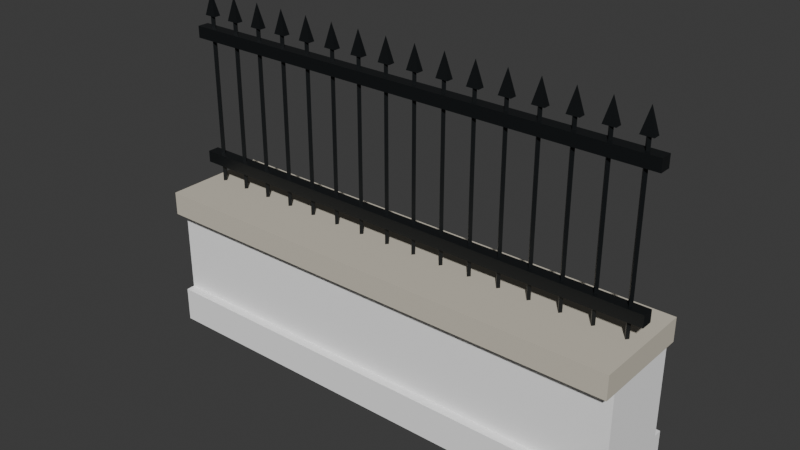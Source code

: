 # Source: railing.blend  (saved by Blender 5.2.44; exported with 4.5.12 LTS)
import bpy
from mathutils import Matrix  # noqa: F401  (used for matrix-valued properties, if any)

bpy.ops.wm.read_factory_settings(use_empty=True)
scene = bpy.context.scene
scene.name = 'Scene'

# ---- collections
col_collection = bpy.data.collections.new('Collection'); scene.collection.children.link(col_collection)

# ---- materials (node trees are filled in below, after node groups)
mat_brick = bpy.data.materials.new('brick')
mat_brick.diffuse_color = (1.0, 1.0, 1.0, 1.0)
mat_coping = bpy.data.materials.new('coping')
mat_coping.diffuse_color = (0.624, 0.5776, 0.4793, 1.0)
mat_iron = bpy.data.materials.new('iron')
mat_iron.diffuse_color = (0.01298, 0.01521, 0.01681, 1.0)

# ---- material node trees
mat_brick.use_nodes = True; mat_brick.node_tree.nodes.clear()
_N = mat_brick.node_tree.nodes; _L = mat_brick.node_tree.links
n0 = _N.new('ShaderNodeBsdfPrincipled'); n0.name = 'Principled BSDF'; n0.location = (-200, 100)
n0.inputs[0].default_value = (1.0, 1.0, 1.0, 1.0)
n0.inputs[2].default_value = 0.9
n0.inputs[10].default_value = 0.005
n1 = _N.new('ShaderNodeOutputMaterial'); n1.name = 'Material Output'; n1.location = (200, 100)
_L.new(n0.outputs[0], n1.inputs[0])
n1.is_active_output = True
mat_coping.use_nodes = True; mat_coping.node_tree.nodes.clear()
_N = mat_coping.node_tree.nodes; _L = mat_coping.node_tree.links
n0 = _N.new('ShaderNodeBsdfPrincipled'); n0.name = 'Principled BSDF'; n0.location = (-200, 100)
n0.inputs[0].default_value = (0.624, 0.5776, 0.4793, 1.0)
n0.inputs[2].default_value = 0.9
n0.inputs[10].default_value = 0.005
n1 = _N.new('ShaderNodeOutputMaterial'); n1.name = 'Material Output'; n1.location = (200, 100)
_L.new(n0.outputs[0], n1.inputs[0])
n1.is_active_output = True
mat_iron.use_nodes = True; mat_iron.node_tree.nodes.clear()
_N = mat_iron.node_tree.nodes; _L = mat_iron.node_tree.links
n0 = _N.new('ShaderNodeBsdfPrincipled'); n0.name = 'Principled BSDF'; n0.location = (-200, 100)
n0.inputs[0].default_value = (0.01298, 0.01521, 0.01681, 1.0)
n0.inputs[1].default_value = 0.4
n0.inputs[2].default_value = 0.4
n0.inputs[10].default_value = 0.005
n1 = _N.new('ShaderNodeOutputMaterial'); n1.name = 'Material Output'; n1.location = (200, 100)
_L.new(n0.outputs[0], n1.inputs[0])
n1.is_active_output = True

# ---- world
world_world = bpy.data.worlds.new('World'); scene.world = world_world
world_world.use_nodes = True; world_world.node_tree.nodes.clear()
_N = world_world.node_tree.nodes; _L = world_world.node_tree.links
n0 = _N.new('ShaderNodeOutputWorld'); n0.name = 'World Output'; n0.location = (200, 100)
n1 = _N.new('ShaderNodeBackground'); n1.name = 'Background'; n1.location = (-200, 100)
n1.inputs[0].default_value = (0.05088, 0.05088, 0.05088, 1.0)
_L.new(n1.outputs[0], n0.inputs[0])
n0.is_active_output = True
world_world.color = (0.05088, 0.05088, 0.05088)
world_world.sun_shadow_jitter_overblur = 0.0

# ---- meshes
me_plinth = bpy.data.meshes.new('plinth')
me_plinth.from_pydata([(-1.0, -0.204, 0.0), (1.0, -0.204, 0.0), (1.0, 0.204, 0.0), (-1.0, 0.204, 0.0), (-1.0, -0.204, 0.144), (1.0, -0.204, 0.144), (1.0, 0.204, 0.144), (-1.0, 0.204, 0.144), (-1.0, -0.168, 0.144), (1.0, -0.168, 0.144), (1.0, 0.168, 0.144), (-1.0, 0.168, 0.144), (-1.0, -0.168, 0.504), (1.0, -0.168, 0.504), (1.0, 0.168, 0.504), (-1.0, 0.168, 0.504), (-1.0, -0.216, 0.504), (1.0, -0.216, 0.504), (1.0, 0.216, 0.504), (-1.0, 0.216, 0.504), (-1.0, -0.216, 0.6), (1.0, -0.216, 0.6), (1.0, 0.216, 0.6), (-1.0, 0.216, 0.6), (-1.0, -0.024, 0.672), (1.0, -0.024, 0.672), (1.0, 0.024, 0.672), (-1.0, 0.024, 0.672), (-1.0, -0.024, 0.72), (1.0, -0.024, 0.72), (1.0, 0.024, 0.72), (-1.0, 0.024, 0.72), (-1.0, -0.024, 1.2), (1.0, -0.024, 1.2), (1.0, 0.024, 1.2), (-1.0, 0.024, 1.2), (-1.0, -0.024, 1.248), (1.0, -0.024, 1.248), (1.0, 0.024, 1.248), (-1.0, 0.024, 1.248), (-0.9375, 0.0108, 0.6), (-0.9465, 6.613e-19, 0.6), (-0.9375, -0.0108, 0.6), (-0.9285, -1.984e-18, 0.6), (-0.9375, 0.0108, 1.296), (-0.9465, 6.613e-19, 1.296), (-0.9375, -0.0108, 1.296), (-0.9285, -1.984e-18, 1.296), (-0.9625, -0.0144, 1.296), (-0.9125, -0.0144, 1.296), (-0.9125, 0.0144, 1.296), (-0.9625, 0.0144, 1.296), (-0.9375, 0.0, 1.392), (-0.8125, 0.0108, 0.6), (-0.8215, 6.613e-19, 0.6), (-0.8125, -0.0108, 0.6), (-0.8035, -1.984e-18, 0.6), (-0.8125, 0.0108, 1.296), (-0.8215, 6.613e-19, 1.296), (-0.8125, -0.0108, 1.296), (-0.8035, -1.984e-18, 1.296), (-0.8375, -0.0144, 1.296), (-0.7875, -0.0144, 1.296), (-0.7875, 0.0144, 1.296), (-0.8375, 0.0144, 1.296), (-0.8125, 0.0, 1.392), (-0.6875, 0.0108, 0.6), (-0.6965, 6.613e-19, 0.6), (-0.6875, -0.0108, 0.6), (-0.6785, -1.984e-18, 0.6), (-0.6875, 0.0108, 1.296), (-0.6965, 6.613e-19, 1.296), (-0.6875, -0.0108, 1.296), (-0.6785, -1.984e-18, 1.296), (-0.7125, -0.0144, 1.296), (-0.6625, -0.0144, 1.296), (-0.6625, 0.0144, 1.296), (-0.7125, 0.0144, 1.296), (-0.6875, 0.0, 1.392), (-0.5625, 0.0108, 0.6), (-0.5715, 6.613e-19, 0.6), (-0.5625, -0.0108, 0.6), (-0.5535, -1.984e-18, 0.6), (-0.5625, 0.0108, 1.296), (-0.5715, 6.613e-19, 1.296), (-0.5625, -0.0108, 1.296), (-0.5535, -1.984e-18, 1.296), (-0.5875, -0.0144, 1.296), (-0.5375, -0.0144, 1.296), (-0.5375, 0.0144, 1.296), (-0.5875, 0.0144, 1.296), (-0.5625, 0.0, 1.392), (-0.4375, 0.0108, 0.6), (-0.4465, 6.613e-19, 0.6), (-0.4375, -0.0108, 0.6), (-0.4285, -1.984e-18, 0.6), (-0.4375, 0.0108, 1.296), (-0.4465, 6.613e-19, 1.296), (-0.4375, -0.0108, 1.296), (-0.4285, -1.984e-18, 1.296), (-0.4625, -0.0144, 1.296), (-0.4125, -0.0144, 1.296), (-0.4125, 0.0144, 1.296), (-0.4625, 0.0144, 1.296), (-0.4375, 0.0, 1.392), (-0.3125, 0.0108, 0.6), (-0.3215, 6.613e-19, 0.6), (-0.3125, -0.0108, 0.6), (-0.3035, -1.984e-18, 0.6), (-0.3125, 0.0108, 1.296), (-0.3215, 6.613e-19, 1.296), (-0.3125, -0.0108, 1.296), (-0.3035, -1.984e-18, 1.296), (-0.3375, -0.0144, 1.296), (-0.2875, -0.0144, 1.296), (-0.2875, 0.0144, 1.296), (-0.3375, 0.0144, 1.296), (-0.3125, 0.0, 1.392), (-0.1875, 0.0108, 0.6), (-0.1965, 6.613e-19, 0.6), (-0.1875, -0.0108, 0.6), (-0.1785, -1.984e-18, 0.6), (-0.1875, 0.0108, 1.296), (-0.1965, 6.613e-19, 1.296), (-0.1875, -0.0108, 1.296), (-0.1785, -1.984e-18, 1.296), (-0.2125, -0.0144, 1.296), (-0.1625, -0.0144, 1.296), (-0.1625, 0.0144, 1.296), (-0.2125, 0.0144, 1.296), (-0.1875, 0.0, 1.392), (-0.0625, 0.0108, 0.6), (-0.0715, 6.613e-19, 0.6), (-0.0625, -0.0108, 0.6), (-0.0535, -1.984e-18, 0.6), (-0.0625, 0.0108, 1.296), (-0.0715, 6.613e-19, 1.296), (-0.0625, -0.0108, 1.296), (-0.0535, -1.984e-18, 1.296), (-0.0875, -0.0144, 1.296), (-0.0375, -0.0144, 1.296), (-0.0375, 0.0144, 1.296), (-0.0875, 0.0144, 1.296), (-0.0625, 0.0, 1.392), (0.0625, 0.0108, 0.6), (0.0535, 6.613e-19, 0.6), (0.0625, -0.0108, 0.6), (0.0715, -1.984e-18, 0.6), (0.0625, 0.0108, 1.296), (0.0535, 6.613e-19, 1.296), (0.0625, -0.0108, 1.296), (0.0715, -1.984e-18, 1.296), (0.0375, -0.0144, 1.296), (0.0875, -0.0144, 1.296), (0.0875, 0.0144, 1.296), (0.0375, 0.0144, 1.296), (0.0625, 0.0, 1.392), (0.1875, 0.0108, 0.6), (0.1785, 6.613e-19, 0.6), (0.1875, -0.0108, 0.6), (0.1965, -1.984e-18, 0.6), (0.1875, 0.0108, 1.296), (0.1785, 6.613e-19, 1.296), (0.1875, -0.0108, 1.296), (0.1965, -1.984e-18, 1.296), (0.1625, -0.0144, 1.296), (0.2125, -0.0144, 1.296), (0.2125, 0.0144, 1.296), (0.1625, 0.0144, 1.296), (0.1875, 0.0, 1.392), (0.3125, 0.0108, 0.6), (0.3035, 6.613e-19, 0.6), (0.3125, -0.0108, 0.6), (0.3215, -1.984e-18, 0.6), (0.3125, 0.0108, 1.296), (0.3035, 6.613e-19, 1.296), (0.3125, -0.0108, 1.296), (0.3215, -1.984e-18, 1.296), (0.2875, -0.0144, 1.296), (0.3375, -0.0144, 1.296), (0.3375, 0.0144, 1.296), (0.2875, 0.0144, 1.296), (0.3125, 0.0, 1.392), (0.4375, 0.0108, 0.6), (0.4285, 6.613e-19, 0.6), (0.4375, -0.0108, 0.6), (0.4465, -1.984e-18, 0.6), (0.4375, 0.0108, 1.296), (0.4285, 6.613e-19, 1.296), (0.4375, -0.0108, 1.296), (0.4465, -1.984e-18, 1.296), (0.4125, -0.0144, 1.296), (0.4625, -0.0144, 1.296), (0.4625, 0.0144, 1.296), (0.4125, 0.0144, 1.296), (0.4375, 0.0, 1.392), (0.5625, 0.0108, 0.6), (0.5535, 6.613e-19, 0.6), (0.5625, -0.0108, 0.6), (0.5715, -1.984e-18, 0.6), (0.5625, 0.0108, 1.296), (0.5535, 6.613e-19, 1.296), (0.5625, -0.0108, 1.296), (0.5715, -1.984e-18, 1.296), (0.5375, -0.0144, 1.296), (0.5875, -0.0144, 1.296), (0.5875, 0.0144, 1.296), (0.5375, 0.0144, 1.296), (0.5625, 0.0, 1.392), (0.6875, 0.0108, 0.6), (0.6785, 6.613e-19, 0.6), (0.6875, -0.0108, 0.6), (0.6965, -1.984e-18, 0.6), (0.6875, 0.0108, 1.296), (0.6785, 6.613e-19, 1.296), (0.6875, -0.0108, 1.296), (0.6965, -1.984e-18, 1.296), (0.6625, -0.0144, 1.296), (0.7125, -0.0144, 1.296), (0.7125, 0.0144, 1.296), (0.6625, 0.0144, 1.296), (0.6875, 0.0, 1.392), (0.8125, 0.0108, 0.6), (0.8035, 6.613e-19, 0.6), (0.8125, -0.0108, 0.6), (0.8215, -1.984e-18, 0.6), (0.8125, 0.0108, 1.296), (0.8035, 6.613e-19, 1.296), (0.8125, -0.0108, 1.296), (0.8215, -1.984e-18, 1.296), (0.7875, -0.0144, 1.296), (0.8375, -0.0144, 1.296), (0.8375, 0.0144, 1.296), (0.7875, 0.0144, 1.296), (0.8125, 0.0, 1.392), (0.9375, 0.0108, 0.6), (0.9285, 6.613e-19, 0.6), (0.9375, -0.0108, 0.6), (0.9465, -1.984e-18, 0.6), (0.9375, 0.0108, 1.296), (0.9285, 6.613e-19, 1.296), (0.9375, -0.0108, 1.296), (0.9465, -1.984e-18, 1.296), (0.9125, -0.0144, 1.296), (0.9625, -0.0144, 1.296), (0.9625, 0.0144, 1.296), (0.9125, 0.0144, 1.296), (0.9375, 0.0, 1.392)], [], [(0, 3, 2, 1), (4, 5, 6, 7), (0, 1, 5, 4), (1, 2, 6, 5), (2, 3, 7, 6), (3, 0, 4, 7), (8, 11, 10, 9), (12, 13, 14, 15), (8, 9, 13, 12), (9, 10, 14, 13), (10, 11, 15, 14), (11, 8, 12, 15), (16, 19, 18, 17), (20, 21, 22, 23), (16, 17, 21, 20), (17, 18, 22, 21), (18, 19, 23, 22), (19, 16, 20, 23), (24, 27, 26, 25), (28, 29, 30, 31), (24, 25, 29, 28), (25, 26, 30, 29), (26, 27, 31, 30), (27, 24, 28, 31), (32, 35, 34, 33), (36, 37, 38, 39), (32, 33, 37, 36), (33, 34, 38, 37), (34, 35, 39, 38), (35, 32, 36, 39), (40, 43, 42, 41), (44, 45, 46, 47), (40, 41, 45, 44), (41, 42, 46, 45), (42, 43, 47, 46), (43, 40, 44, 47), (48, 51, 50, 49), (48, 49, 52), (49, 50, 52), (50, 51, 52), (51, 48, 52), (53, 56, 55, 54), (57, 58, 59, 60), (53, 54, 58, 57), (54, 55, 59, 58), (55, 56, 60, 59), (56, 53, 57, 60), (61, 64, 63, 62), (61, 62, 65), (62, 63, 65), (63, 64, 65), (64, 61, 65), (66, 69, 68, 67), (70, 71, 72, 73), (66, 67, 71, 70), (67, 68, 72, 71), (68, 69, 73, 72), (69, 66, 70, 73), (74, 77, 76, 75), (74, 75, 78), (75, 76, 78), (76, 77, 78), (77, 74, 78), (79, 82, 81, 80), (83, 84, 85, 86), (79, 80, 84, 83), (80, 81, 85, 84), (81, 82, 86, 85), (82, 79, 83, 86), (87, 90, 89, 88), (87, 88, 91), (88, 89, 91), (89, 90, 91), (90, 87, 91), (92, 95, 94, 93), (96, 97, 98, 99), (92, 93, 97, 96), (93, 94, 98, 97), (94, 95, 99, 98), (95, 92, 96, 99), (100, 103, 102, 101), (100, 101, 104), (101, 102, 104), (102, 103, 104), (103, 100, 104), (105, 108, 107, 106), (109, 110, 111, 112), (105, 106, 110, 109), (106, 107, 111, 110), (107, 108, 112, 111), (108, 105, 109, 112), (113, 116, 115, 114), (113, 114, 117), (114, 115, 117), (115, 116, 117), (116, 113, 117), (118, 121, 120, 119), (122, 123, 124, 125), (118, 119, 123, 122), (119, 120, 124, 123), (120, 121, 125, 124), (121, 118, 122, 125), (126, 129, 128, 127), (126, 127, 130), (127, 128, 130), (128, 129, 130), (129, 126, 130), (131, 134, 133, 132), (135, 136, 137, 138), (131, 132, 136, 135), (132, 133, 137, 136), (133, 134, 138, 137), (134, 131, 135, 138), (139, 142, 141, 140), (139, 140, 143), (140, 141, 143), (141, 142, 143), (142, 139, 143), (144, 147, 146, 145), (148, 149, 150, 151), (144, 145, 149, 148), (145, 146, 150, 149), (146, 147, 151, 150), (147, 144, 148, 151), (152, 155, 154, 153), (152, 153, 156), (153, 154, 156), (154, 155, 156), (155, 152, 156), (157, 160, 159, 158), (161, 162, 163, 164), (157, 158, 162, 161), (158, 159, 163, 162), (159, 160, 164, 163), (160, 157, 161, 164), (165, 168, 167, 166), (165, 166, 169), (166, 167, 169), (167, 168, 169), (168, 165, 169), (170, 173, 172, 171), (174, 175, 176, 177), (170, 171, 175, 174), (171, 172, 176, 175), (172, 173, 177, 176), (173, 170, 174, 177), (178, 181, 180, 179), (178, 179, 182), (179, 180, 182), (180, 181, 182), (181, 178, 182), (183, 186, 185, 184), (187, 188, 189, 190), (183, 184, 188, 187), (184, 185, 189, 188), (185, 186, 190, 189), (186, 183, 187, 190), (191, 194, 193, 192), (191, 192, 195), (192, 193, 195), (193, 194, 195), (194, 191, 195), (196, 199, 198, 197), (200, 201, 202, 203), (196, 197, 201, 200), (197, 198, 202, 201), (198, 199, 203, 202), (199, 196, 200, 203), (204, 207, 206, 205), (204, 205, 208), (205, 206, 208), (206, 207, 208), (207, 204, 208), (209, 212, 211, 210), (213, 214, 215, 216), (209, 210, 214, 213), (210, 211, 215, 214), (211, 212, 216, 215), (212, 209, 213, 216), (217, 220, 219, 218), (217, 218, 221), (218, 219, 221), (219, 220, 221), (220, 217, 221), (222, 225, 224, 223), (226, 227, 228, 229), (222, 223, 227, 226), (223, 224, 228, 227), (224, 225, 229, 228), (225, 222, 226, 229), (230, 233, 232, 231), (230, 231, 234), (231, 232, 234), (232, 233, 234), (233, 230, 234), (235, 238, 237, 236), (239, 240, 241, 242), (235, 236, 240, 239), (236, 237, 241, 240), (237, 238, 242, 241), (238, 235, 239, 242), (243, 246, 245, 244), (243, 244, 247), (244, 245, 247), (245, 246, 247), (246, 243, 247)])
me_plinth.polygons.foreach_set('material_index', [0, 0, 0, 0, 0, 0, 0, 0, 0, 0, 0, 0, 1, 1, 1, 1, 1, 1, 2, 2, 2, 2, 2, 2, 2, 2, 2, 2, 2, 2, 2, 2, 2, 2, 2, 2, 2, 2, 2, 2, 2, 2, 2, 2, 2, 2, 2, 2, 2, 2, 2, 2, 2, 2, 2, 2, 2, 2, 2, 2, 2, 2, 2, 2, 2, 2, 2, 2, 2, 2, 2, 2, 2, 2, 2, 2, 2, 2, 2, 2, 2, 2, 2, 2, 2, 2, 2, 2, 2, 2, 2, 2, 2, 2, 2, 2, 2, 2, 2, 2, 2, 2, 2, 2, 2, 2, 2, 2, 2, 2, 2, 2, 2, 2, 2, 2, 2, 2, 2, 2, 2, 2, 2, 2, 2, 2, 2, 2, 2, 2, 2, 2, 2, 2, 2, 2, 2, 2, 2, 2, 2, 2, 2, 2, 2, 2, 2, 2, 2, 2, 2, 2, 2, 2, 2, 2, 2, 2, 2, 2, 2, 2, 2, 2, 2, 2, 2, 2, 2, 2, 2, 2, 2, 2, 2, 2, 2, 2, 2, 2, 2, 2, 2, 2, 2, 2, 2, 2, 2, 2, 2, 2, 2, 2, 2, 2, 2, 2, 2, 2, 2, 2, 2, 2, 2, 2])
me_plinth.materials.append(mat_brick)
me_plinth.materials.append(mat_coping)
me_plinth.materials.append(mat_iron)
me_plinth.update()

# ---- objects
ob_railing = bpy.data.objects.new('railing', me_plinth)

# ---- transforms, parenting, visibility, modifiers, constraints
ob_railing.location = (0.0, 0.0, 0.0)

# ---- collection membership
col_collection.objects.link(ob_railing)

# ---- scene / render settings (as saved in the file)
scene.frame_start = 1; scene.frame_end = 250; scene.frame_set(1)
scene.render.engine = 'BLENDER_EEVEE_NEXT'
scene.render.bake_bias = 0.0
scene.render.bake_samples = 0
scene.render.compositor_device = 'GPU'
scene.eevee.use_volume_custom_range = False
scene.eevee.fast_gi_thickness_near = 0.1
scene.eevee.fast_gi_thickness_far = 0.0
scene.eevee.ray_tracing_options.screen_trace_thickness = 0.1
bpy.context.view_layer.update()

# ---- added for rendering (the .blend has no active camera and no usable light): camera, sun
cam_auto = bpy.data.cameras.new('AutoCamera')
cam_auto.lens = 50.0
cam_auto.sensor_width = 36.0
cam_auto.clip_end = 1000.0
ob_auto_camera = bpy.data.objects.new('AutoCamera', cam_auto)
scene.collection.objects.link(ob_auto_camera)
ob_auto_camera.location = (2.28968, -2.74762, 2.52774)
ob_auto_camera.rotation_euler = (1.09748, -7.21219e-08, 0.694738)
scene.camera = ob_auto_camera
light_auto_sun = bpy.data.lights.new('AutoSun', 'SUN')
light_auto_sun.energy = 3.0
light_auto_sun.angle = 0.0523599
ob_auto_sun = bpy.data.objects.new('AutoSun', light_auto_sun)
scene.collection.objects.link(ob_auto_sun)
ob_auto_sun.rotation_euler = (0.872665, 0.174533, 0.523599)
bpy.context.view_layer.update()
